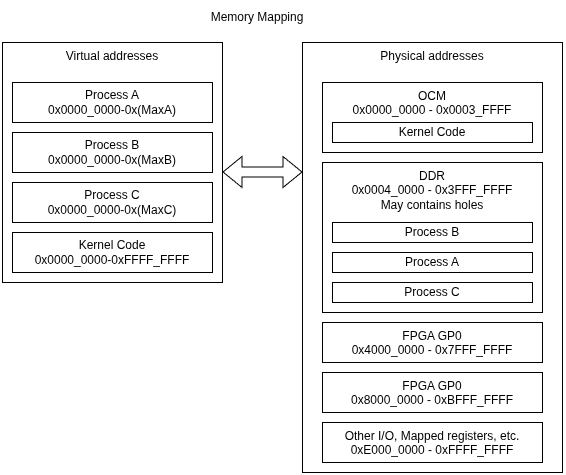

The diagram above was exported from draw.io. Its source (the exported page's mxGraphModel, read from the mxfile embedded in the PNG):
<mxGraphModel dx="1414" dy="776" grid="1" gridSize="10" guides="1" tooltips="1" connect="1" arrows="1" fold="1" page="1" pageScale="1" pageWidth="850" pageHeight="1100" math="0" shadow="0">
  <root>
    <mxCell id="0" />
    <mxCell id="1" parent="0" />
    <mxCell id="fG4H-Tw6yX1ah-1DNMex-5" parent="1" style="rounded=0;whiteSpace=wrap;html=1;verticalAlign=top;" value="Virtual addresses" vertex="1">
      <mxGeometry height="240" width="220" x="40" y="40" as="geometry" />
    </mxCell>
    <mxCell id="fG4H-Tw6yX1ah-1DNMex-1" parent="1" style="rounded=0;whiteSpace=wrap;html=1;" value="&lt;font&gt;Process A&lt;/font&gt;&lt;div&gt;&lt;font&gt;0x0000_0000-0x(MaxA)&lt;/font&gt;&lt;/div&gt;" vertex="1">
      <mxGeometry height="40" width="200" x="50" y="80" as="geometry" />
    </mxCell>
    <mxCell id="fG4H-Tw6yX1ah-1DNMex-2" parent="1" style="rounded=0;whiteSpace=wrap;html=1;" value="&lt;font&gt;Process B&lt;br&gt;0x0000_0000-0x(MaxB)&lt;br&gt;&lt;/font&gt;" vertex="1">
      <mxGeometry height="40" width="200" x="50" y="130" as="geometry" />
    </mxCell>
    <mxCell id="fG4H-Tw6yX1ah-1DNMex-3" parent="1" style="rounded=0;whiteSpace=wrap;html=1;" value="&lt;font&gt;Process C&lt;/font&gt;&lt;div&gt;0x0000_0000-0x(MaxC)&lt;/div&gt;" vertex="1">
      <mxGeometry height="40" width="200" x="50" y="180" as="geometry" />
    </mxCell>
    <mxCell id="fG4H-Tw6yX1ah-1DNMex-6" parent="1" style="rounded=0;whiteSpace=wrap;html=1;" value="&lt;div&gt;&lt;font&gt;Kernel Code&lt;/font&gt;&lt;/div&gt;&lt;div&gt;0x0000_0000-0xFFFF_FFFF&lt;/div&gt;" vertex="1">
      <mxGeometry height="40" width="200" x="50" y="230" as="geometry" />
    </mxCell>
    <mxCell id="fG4H-Tw6yX1ah-1DNMex-7" parent="1" style="rounded=0;whiteSpace=wrap;html=1;verticalAlign=top;" value="Physical addresses" vertex="1">
      <mxGeometry height="430" width="260" x="340" y="40" as="geometry" />
    </mxCell>
    <mxCell id="fG4H-Tw6yX1ah-1DNMex-9" parent="1" style="rounded=0;whiteSpace=wrap;html=1;verticalAlign=top;" value="OCM&lt;div&gt;0x0000_0000 - 0x0003_FFFF&lt;/div&gt;" vertex="1">
      <mxGeometry height="70" width="220" x="360" y="80" as="geometry" />
    </mxCell>
    <mxCell id="fG4H-Tw6yX1ah-1DNMex-14" parent="1" style="rounded=0;whiteSpace=wrap;html=1;verticalAlign=top;" value="DDR&lt;div&gt;0x0004_0000 - 0x3FFF_FFFF&lt;/div&gt;&lt;div&gt;May contains holes&lt;/div&gt;" vertex="1">
      <mxGeometry height="150" width="220" x="360" y="160" as="geometry" />
    </mxCell>
    <mxCell id="fG4H-Tw6yX1ah-1DNMex-15" parent="1" style="rounded=0;whiteSpace=wrap;html=1;" value="&lt;font&gt;Process A&lt;/font&gt;" vertex="1">
      <mxGeometry height="20" width="200" x="370" y="250" as="geometry" />
    </mxCell>
    <mxCell id="fG4H-Tw6yX1ah-1DNMex-16" parent="1" style="rounded=0;whiteSpace=wrap;html=1;" value="&lt;font&gt;Process B&lt;br&gt;&lt;/font&gt;" vertex="1">
      <mxGeometry height="20" width="200" x="370" y="220" as="geometry" />
    </mxCell>
    <mxCell id="fG4H-Tw6yX1ah-1DNMex-17" parent="1" style="rounded=0;whiteSpace=wrap;html=1;" value="&lt;font&gt;Process C&lt;/font&gt;" vertex="1">
      <mxGeometry height="20" width="200" x="370" y="280" as="geometry" />
    </mxCell>
    <mxCell id="fG4H-Tw6yX1ah-1DNMex-18" parent="1" style="rounded=0;whiteSpace=wrap;html=1;verticalAlign=top;" value="FPGA GP0&lt;div&gt;0x4000_0000 - 0x7FFF_FFFF&lt;/div&gt;" vertex="1">
      <mxGeometry height="40" width="220" x="360" y="320" as="geometry" />
    </mxCell>
    <mxCell id="fG4H-Tw6yX1ah-1DNMex-19" parent="1" style="rounded=0;whiteSpace=wrap;html=1;verticalAlign=top;" value="FPGA GP0&lt;div&gt;0x8000_0000 - 0xBFFF_FFFF&lt;/div&gt;" vertex="1">
      <mxGeometry height="40" width="220" x="360" y="370" as="geometry" />
    </mxCell>
    <mxCell id="fG4H-Tw6yX1ah-1DNMex-20" parent="1" style="text;html=1;whiteSpace=wrap;strokeColor=none;fillColor=none;align=center;verticalAlign=middle;rounded=0;" value="Memory Mapping" vertex="1">
      <mxGeometry height="30" width="230" x="180" as="geometry" />
    </mxCell>
    <mxCell id="fG4H-Tw6yX1ah-1DNMex-22" parent="1" style="rounded=0;whiteSpace=wrap;html=1;" value="&lt;div&gt;&lt;font&gt;Kernel Code&lt;/font&gt;&lt;/div&gt;" vertex="1">
      <mxGeometry height="20" width="200" x="370" y="120" as="geometry" />
    </mxCell>
    <mxCell id="fG4H-Tw6yX1ah-1DNMex-23" parent="1" style="rounded=0;whiteSpace=wrap;html=1;verticalAlign=top;" value="&lt;div&gt;Other I/O, Mapped registers, etc.&lt;br&gt;0xE000_0000 - 0xFFFF_FFFF&lt;/div&gt;" vertex="1">
      <mxGeometry height="40" width="220" x="360" y="420" as="geometry" />
    </mxCell>
    <mxCell id="fG4H-Tw6yX1ah-1DNMex-24" edge="1" parent="1" style="shape=flexArrow;endArrow=classic;startArrow=classic;html=1;rounded=0;defaultLabelBackgroundColor=page;" value="">
      <mxGeometry height="100" relative="1" width="100" as="geometry">
        <mxPoint x="260" y="169.5" as="sourcePoint" />
        <mxPoint x="340" y="169.5" as="targetPoint" />
      </mxGeometry>
    </mxCell>
  </root>
</mxGraphModel>